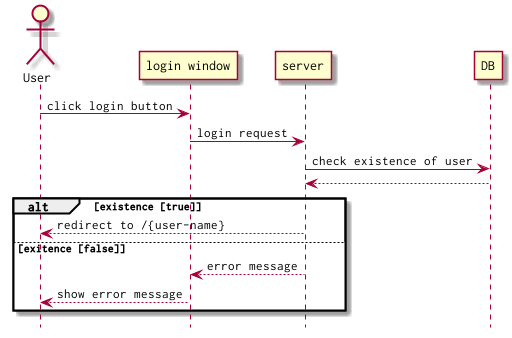

The diagram above was rendered by PlantUML. Its source (embedded in the PNG):
@startuml
hide footbox
actor User
participant "login window"
participant server
participant DB
User -> "login window" : click login button
"login window" -> server : login request
server -> DB : check existence of user
DB --> server :
alt existence [true]
server --> User : redirect to /{user-name}
else exitence [false]
server --> "login window" : error message 
"login window" --> User : show error message
end
@enduml